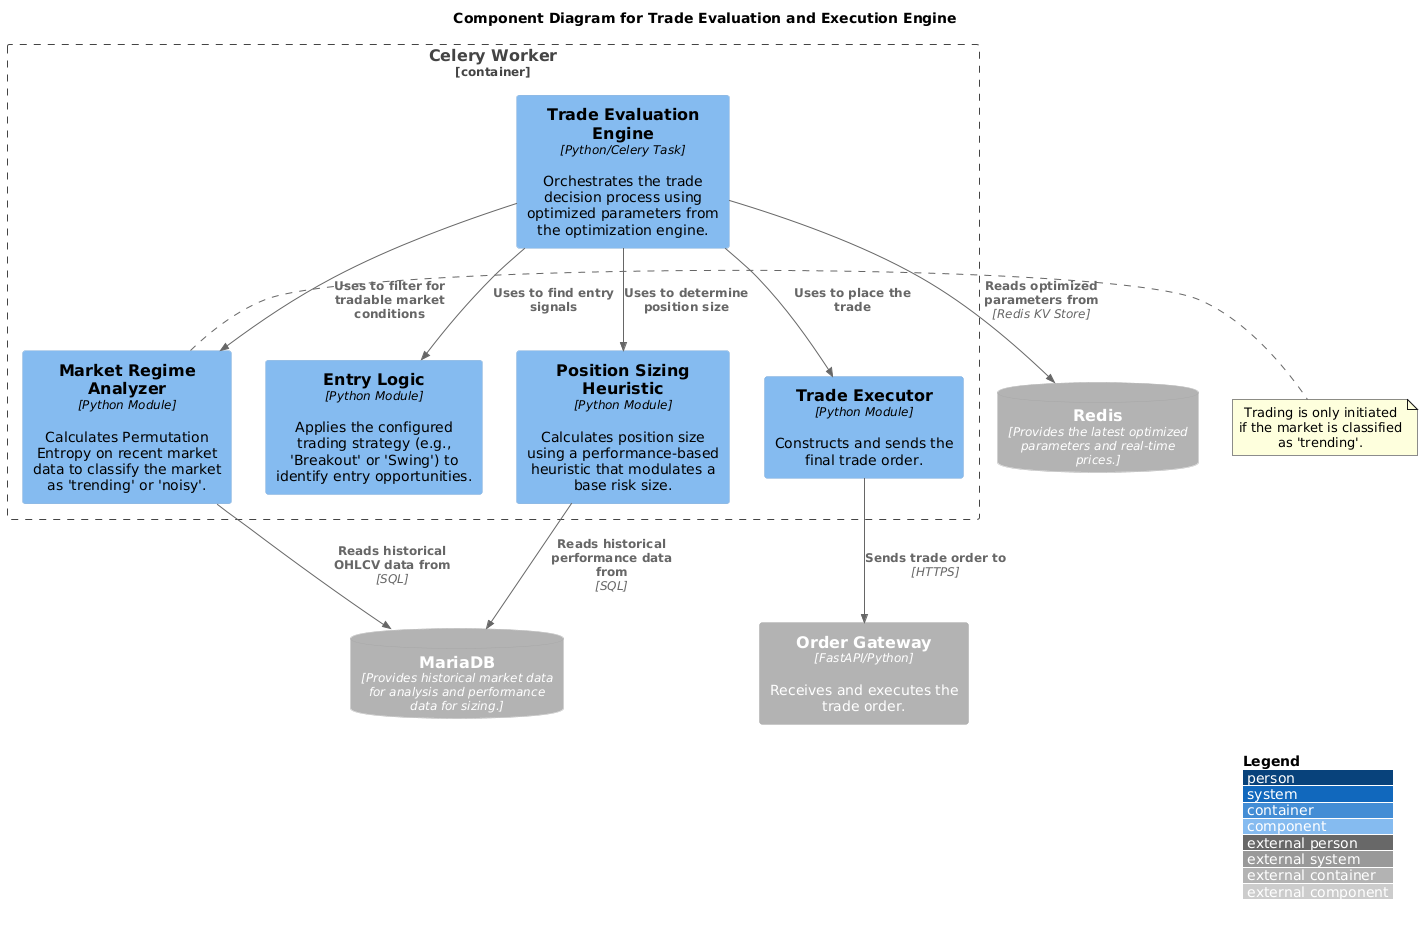

The diagram above was rendered by PlantUML. Its source (embedded in the PNG):
@startuml Trade Evaluation Engine Components

!include <C4/C4_Component.puml>

LAYOUT_WITH_LEGEND()
LAYOUT_TOP_DOWN()

title Component Diagram for Trade Evaluation and Execution Engine

Container_Boundary(celery_worker, "Celery Worker") {
    Component(trade_eval_engine, "Trade Evaluation Engine", "Python/Celery Task", "Orchestrates the trade decision process using optimized parameters from the optimization engine.")
    Component(market_regime_analyzer, "Market Regime Analyzer", "Python Module", "Calculates Permutation Entropy on recent market data to classify the market as 'trending' or 'noisy'.")
    Component(entry_logic, "Entry Logic", "Python Module", "Applies the configured trading strategy (e.g., 'Breakout' or 'Swing') to identify entry opportunities.")
    Component(sizing_heuristic, "Position Sizing Heuristic", "Python Module", "Calculates position size using a performance-based heuristic that modulates a base risk size.")
    Component(trade_executor, "Trade Executor", "Python Module", "Constructs and sends the final trade order.")

    Rel(trade_eval_engine, market_regime_analyzer, "Uses to filter for tradable market conditions")
    Rel(trade_eval_engine, entry_logic, "Uses to find entry signals")
    Rel(trade_eval_engine, sizing_heuristic, "Uses to determine position size")
    Rel(trade_eval_engine, trade_executor, "Uses to place the trade")
}

ContainerDb_Ext(redis, "Redis", "Provides the latest optimized parameters and real-time prices.")
ContainerDb_Ext(mariadb, "MariaDB", "Provides historical market data for analysis and performance data for sizing.")
Container_Ext(order_gateway, "Order Gateway", "FastAPI/Python", "Receives and executes the trade order.")

Rel(trade_eval_engine, redis, "Reads optimized parameters from", "Redis KV Store")
Rel(market_regime_analyzer, mariadb, "Reads historical OHLCV data from", "SQL")
Rel(sizing_heuristic, mariadb, "Reads historical performance data from", "SQL")
Rel(trade_executor, order_gateway, "Sends trade order to", "HTTPS")

note right of market_regime_analyzer
  Trading is only initiated
  if the market is classified
  as 'trending'.
end note

@enduml